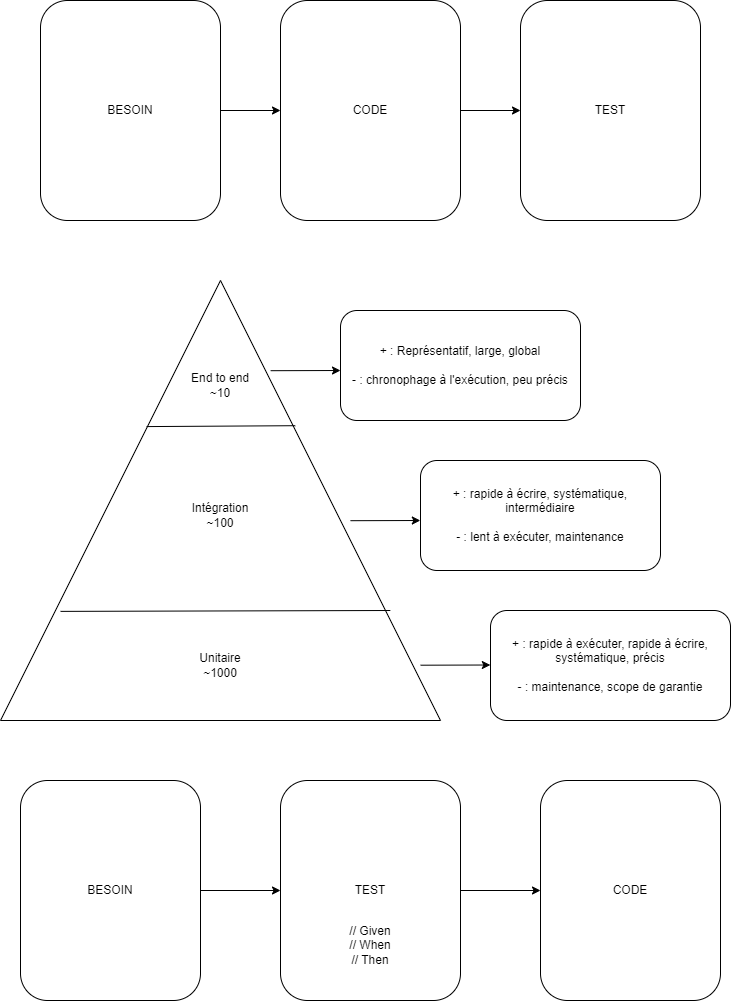

The diagram above was exported from draw.io. Its source (the exported page's mxGraphModel, read from the mxfile embedded in the PNG):
<mxGraphModel dx="1422" dy="762" grid="1" gridSize="10" guides="1" tooltips="1" connect="1" arrows="1" fold="1" page="1" pageScale="1" pageWidth="827" pageHeight="1169" math="0" shadow="0">
  <root>
    <mxCell id="0" />
    <mxCell id="1" parent="0" />
    <mxCell id="47QhJyADcRx6nTONfUIm-8" value="" style="edgeStyle=orthogonalEdgeStyle;rounded=0;orthogonalLoop=1;jettySize=auto;html=1;" edge="1" parent="1" source="47QhJyADcRx6nTONfUIm-3" target="47QhJyADcRx6nTONfUIm-5">
      <mxGeometry relative="1" as="geometry" />
    </mxCell>
    <mxCell id="47QhJyADcRx6nTONfUIm-3" value="CODE" style="rounded=1;whiteSpace=wrap;html=1;" vertex="1" parent="1">
      <mxGeometry x="320" y="120" width="180" height="220" as="geometry" />
    </mxCell>
    <mxCell id="47QhJyADcRx6nTONfUIm-7" value="" style="edgeStyle=orthogonalEdgeStyle;rounded=0;orthogonalLoop=1;jettySize=auto;html=1;" edge="1" parent="1" source="47QhJyADcRx6nTONfUIm-4" target="47QhJyADcRx6nTONfUIm-3">
      <mxGeometry relative="1" as="geometry" />
    </mxCell>
    <mxCell id="47QhJyADcRx6nTONfUIm-4" value="BESOIN" style="rounded=1;whiteSpace=wrap;html=1;" vertex="1" parent="1">
      <mxGeometry x="80" y="120" width="180" height="220" as="geometry" />
    </mxCell>
    <mxCell id="47QhJyADcRx6nTONfUIm-5" value="TEST" style="rounded=1;whiteSpace=wrap;html=1;" vertex="1" parent="1">
      <mxGeometry x="560" y="120" width="180" height="220" as="geometry" />
    </mxCell>
    <mxCell id="47QhJyADcRx6nTONfUIm-9" value="" style="triangle;whiteSpace=wrap;html=1;rotation=-90;" vertex="1" parent="1">
      <mxGeometry x="40" y="400" width="440" height="440" as="geometry" />
    </mxCell>
    <mxCell id="47QhJyADcRx6nTONfUIm-10" value="End to end&lt;br&gt;~10" style="text;html=1;strokeColor=none;fillColor=none;align=center;verticalAlign=middle;whiteSpace=wrap;rounded=0;" vertex="1" parent="1">
      <mxGeometry x="225" y="490" width="70" height="30" as="geometry" />
    </mxCell>
    <mxCell id="47QhJyADcRx6nTONfUIm-11" value="" style="endArrow=none;html=1;rounded=0;exitX=0.668;exitY=0.332;exitDx=0;exitDy=0;exitPerimeter=0;entryX=0.67;entryY=0.67;entryDx=0;entryDy=0;entryPerimeter=0;" edge="1" parent="1" source="47QhJyADcRx6nTONfUIm-9" target="47QhJyADcRx6nTONfUIm-9">
      <mxGeometry width="50" height="50" relative="1" as="geometry">
        <mxPoint x="250" y="530" as="sourcePoint" />
        <mxPoint x="300" y="480" as="targetPoint" />
      </mxGeometry>
    </mxCell>
    <mxCell id="47QhJyADcRx6nTONfUIm-13" value="" style="endArrow=classic;html=1;rounded=0;exitX=0.795;exitY=0.614;exitDx=0;exitDy=0;exitPerimeter=0;" edge="1" parent="1" source="47QhJyADcRx6nTONfUIm-9">
      <mxGeometry width="50" height="50" relative="1" as="geometry">
        <mxPoint x="250" y="530" as="sourcePoint" />
        <mxPoint x="380" y="490" as="targetPoint" />
      </mxGeometry>
    </mxCell>
    <mxCell id="47QhJyADcRx6nTONfUIm-14" value="+ : Représentatif, large, global&lt;br&gt;&lt;br&gt;- : chronophage à l'exécution, peu précis" style="rounded=1;whiteSpace=wrap;html=1;" vertex="1" parent="1">
      <mxGeometry x="380" y="430" width="240" height="110" as="geometry" />
    </mxCell>
    <mxCell id="47QhJyADcRx6nTONfUIm-15" value="+ : rapide à exécuter, rapide à écrire, systématique, précis&lt;br&gt;&lt;br&gt;- : maintenance, scope de garantie" style="rounded=1;whiteSpace=wrap;html=1;" vertex="1" parent="1">
      <mxGeometry x="530" y="730" width="240" height="110" as="geometry" />
    </mxCell>
    <mxCell id="47QhJyADcRx6nTONfUIm-16" value="" style="endArrow=classic;html=1;rounded=0;exitX=0.795;exitY=0.614;exitDx=0;exitDy=0;exitPerimeter=0;" edge="1" parent="1">
      <mxGeometry width="50" height="50" relative="1" as="geometry">
        <mxPoint x="459.9999999999999" y="784.7" as="sourcePoint" />
        <mxPoint x="529.84" y="784.5" as="targetPoint" />
      </mxGeometry>
    </mxCell>
    <mxCell id="47QhJyADcRx6nTONfUIm-17" value="" style="endArrow=none;html=1;rounded=0;exitX=0.668;exitY=0.332;exitDx=0;exitDy=0;exitPerimeter=0;entryX=0.25;entryY=0.886;entryDx=0;entryDy=0;entryPerimeter=0;" edge="1" parent="1" target="47QhJyADcRx6nTONfUIm-9">
      <mxGeometry width="50" height="50" relative="1" as="geometry">
        <mxPoint x="99.99999999999994" y="730.8799999999999" as="sourcePoint" />
        <mxPoint x="248.71999999999997" y="730" as="targetPoint" />
      </mxGeometry>
    </mxCell>
    <mxCell id="47QhJyADcRx6nTONfUIm-18" value="Unitaire&lt;br&gt;~1000" style="text;html=1;strokeColor=none;fillColor=none;align=center;verticalAlign=middle;whiteSpace=wrap;rounded=0;" vertex="1" parent="1">
      <mxGeometry x="230" y="770" width="60" height="30" as="geometry" />
    </mxCell>
    <mxCell id="47QhJyADcRx6nTONfUIm-19" value="Intégration&lt;br&gt;~100" style="text;html=1;strokeColor=none;fillColor=none;align=center;verticalAlign=middle;whiteSpace=wrap;rounded=0;" vertex="1" parent="1">
      <mxGeometry x="230" y="620" width="60" height="30" as="geometry" />
    </mxCell>
    <mxCell id="47QhJyADcRx6nTONfUIm-20" value="" style="endArrow=classic;html=1;rounded=0;exitX=0.795;exitY=0.614;exitDx=0;exitDy=0;exitPerimeter=0;" edge="1" parent="1">
      <mxGeometry width="50" height="50" relative="1" as="geometry">
        <mxPoint x="390" y="640.2" as="sourcePoint" />
        <mxPoint x="459.84000000000015" y="640" as="targetPoint" />
      </mxGeometry>
    </mxCell>
    <mxCell id="47QhJyADcRx6nTONfUIm-21" value="+ : rapide à écrire, systématique, intermédiaire&lt;br&gt;&lt;br&gt;- : lent à exécuter, maintenance" style="rounded=1;whiteSpace=wrap;html=1;" vertex="1" parent="1">
      <mxGeometry x="460" y="580" width="240" height="110" as="geometry" />
    </mxCell>
    <mxCell id="47QhJyADcRx6nTONfUIm-23" value="CODE" style="rounded=1;whiteSpace=wrap;html=1;" vertex="1" parent="1">
      <mxGeometry x="580" y="900" width="180" height="220" as="geometry" />
    </mxCell>
    <mxCell id="47QhJyADcRx6nTONfUIm-27" value="" style="edgeStyle=orthogonalEdgeStyle;rounded=0;orthogonalLoop=1;jettySize=auto;html=1;" edge="1" parent="1" source="47QhJyADcRx6nTONfUIm-25" target="47QhJyADcRx6nTONfUIm-26">
      <mxGeometry relative="1" as="geometry" />
    </mxCell>
    <mxCell id="47QhJyADcRx6nTONfUIm-25" value="BESOIN" style="rounded=1;whiteSpace=wrap;html=1;" vertex="1" parent="1">
      <mxGeometry x="60" y="900" width="180" height="220" as="geometry" />
    </mxCell>
    <mxCell id="47QhJyADcRx6nTONfUIm-28" value="" style="edgeStyle=orthogonalEdgeStyle;rounded=0;orthogonalLoop=1;jettySize=auto;html=1;" edge="1" parent="1" source="47QhJyADcRx6nTONfUIm-26" target="47QhJyADcRx6nTONfUIm-23">
      <mxGeometry relative="1" as="geometry" />
    </mxCell>
    <mxCell id="47QhJyADcRx6nTONfUIm-26" value="TEST" style="rounded=1;whiteSpace=wrap;html=1;" vertex="1" parent="1">
      <mxGeometry x="320" y="900" width="180" height="220" as="geometry" />
    </mxCell>
    <mxCell id="47QhJyADcRx6nTONfUIm-29" value="// Given&lt;br&gt;// When&lt;br&gt;// Then" style="text;html=1;strokeColor=none;fillColor=none;align=center;verticalAlign=middle;whiteSpace=wrap;rounded=0;" vertex="1" parent="1">
      <mxGeometry x="380" y="1050" width="60" height="30" as="geometry" />
    </mxCell>
  </root>
</mxGraphModel>